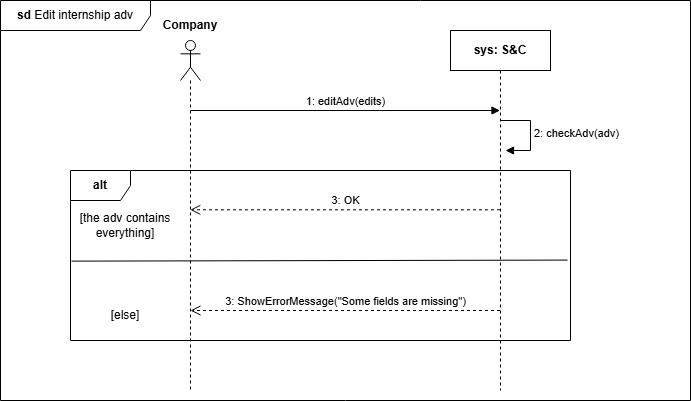

The diagram above was exported from draw.io. Its source (the exported page's mxGraphModel, read from the mxfile embedded in the PNG):
<mxGraphModel dx="1120" dy="426" grid="1" gridSize="10" guides="1" tooltips="1" connect="1" arrows="1" fold="1" page="1" pageScale="1" pageWidth="1169" pageHeight="827" math="0" shadow="0">
  <root>
    <mxCell id="nkaYfRzRNTGRqMaZncTI-0" />
    <mxCell id="nkaYfRzRNTGRqMaZncTI-1" parent="nkaYfRzRNTGRqMaZncTI-0" />
    <mxCell id="nkaYfRzRNTGRqMaZncTI-2" value="&lt;b&gt;sd&lt;/b&gt;&amp;nbsp;Edit internship adv" style="shape=umlFrame;whiteSpace=wrap;html=1;pointerEvents=0;width=150;height=30;" parent="nkaYfRzRNTGRqMaZncTI-1" vertex="1">
      <mxGeometry x="130" y="70" width="690" height="400" as="geometry" />
    </mxCell>
    <mxCell id="nkaYfRzRNTGRqMaZncTI-3" value="" style="shape=umlLifeline;perimeter=lifelinePerimeter;whiteSpace=wrap;html=1;container=1;dropTarget=0;collapsible=0;recursiveResize=0;outlineConnect=0;portConstraint=eastwest;newEdgeStyle={&quot;curved&quot;:0,&quot;rounded&quot;:0};participant=umlActor;" parent="nkaYfRzRNTGRqMaZncTI-1" vertex="1">
      <mxGeometry x="310" y="110" width="20" height="350" as="geometry" />
    </mxCell>
    <mxCell id="nkaYfRzRNTGRqMaZncTI-4" value="&lt;b&gt;Company&lt;/b&gt;" style="text;html=1;align=center;verticalAlign=middle;whiteSpace=wrap;rounded=0;" parent="nkaYfRzRNTGRqMaZncTI-1" vertex="1">
      <mxGeometry x="290" y="80" width="60" height="30" as="geometry" />
    </mxCell>
    <mxCell id="nkaYfRzRNTGRqMaZncTI-5" value="&lt;b&gt;sys: S&amp;amp;C&lt;/b&gt;" style="shape=umlLifeline;perimeter=lifelinePerimeter;whiteSpace=wrap;html=1;container=1;dropTarget=0;collapsible=0;recursiveResize=0;outlineConnect=0;portConstraint=eastwest;newEdgeStyle={&quot;curved&quot;:0,&quot;rounded&quot;:0};" parent="nkaYfRzRNTGRqMaZncTI-1" vertex="1">
      <mxGeometry x="580" y="100" width="100" height="360" as="geometry" />
    </mxCell>
    <mxCell id="nkaYfRzRNTGRqMaZncTI-6" value="1: editAdv(edits)" style="html=1;verticalAlign=bottom;endArrow=block;curved=0;rounded=0;" parent="nkaYfRzRNTGRqMaZncTI-1" target="nkaYfRzRNTGRqMaZncTI-5" edge="1">
      <mxGeometry width="80" relative="1" as="geometry">
        <mxPoint x="320" y="180" as="sourcePoint" />
        <mxPoint x="400" y="180" as="targetPoint" />
      </mxGeometry>
    </mxCell>
    <mxCell id="nkaYfRzRNTGRqMaZncTI-7" value="2: checkAdv(adv)" style="html=1;align=left;spacingLeft=2;endArrow=block;rounded=0;edgeStyle=orthogonalEdgeStyle;curved=0;rounded=0;" parent="nkaYfRzRNTGRqMaZncTI-1" edge="1">
      <mxGeometry relative="1" as="geometry">
        <mxPoint x="630" y="190" as="sourcePoint" />
        <Array as="points">
          <mxPoint x="660" y="220" />
        </Array>
        <mxPoint x="635" y="220" as="targetPoint" />
      </mxGeometry>
    </mxCell>
    <mxCell id="nkaYfRzRNTGRqMaZncTI-8" value="&lt;b&gt;alt&lt;/b&gt;" style="shape=umlFrame;whiteSpace=wrap;html=1;pointerEvents=0;" parent="nkaYfRzRNTGRqMaZncTI-1" vertex="1">
      <mxGeometry x="200" y="240" width="500" height="170" as="geometry" />
    </mxCell>
    <mxCell id="nkaYfRzRNTGRqMaZncTI-9" value="[the adv contains everything]" style="text;html=1;align=center;verticalAlign=middle;whiteSpace=wrap;rounded=0;" parent="nkaYfRzRNTGRqMaZncTI-1" vertex="1">
      <mxGeometry x="200" y="280" width="110" height="30" as="geometry" />
    </mxCell>
    <mxCell id="nkaYfRzRNTGRqMaZncTI-10" value="3: OK" style="html=1;verticalAlign=bottom;endArrow=open;dashed=1;endSize=8;curved=0;rounded=0;" parent="nkaYfRzRNTGRqMaZncTI-1" source="nkaYfRzRNTGRqMaZncTI-5" edge="1">
      <mxGeometry relative="1" as="geometry">
        <mxPoint x="560" y="280" as="sourcePoint" />
        <mxPoint x="319.81034482758605" y="279.31" as="targetPoint" />
      </mxGeometry>
    </mxCell>
    <mxCell id="nkaYfRzRNTGRqMaZncTI-11" value="" style="endArrow=none;html=1;rounded=0;exitX=0.002;exitY=0.577;exitDx=0;exitDy=0;exitPerimeter=0;entryX=0.994;entryY=0.527;entryDx=0;entryDy=0;entryPerimeter=0;" parent="nkaYfRzRNTGRqMaZncTI-1" target="nkaYfRzRNTGRqMaZncTI-8" edge="1">
      <mxGeometry width="50" height="50" relative="1" as="geometry">
        <mxPoint x="200.98999999999992" y="330.62999999999994" as="sourcePoint" />
        <mxPoint x="620" y="330" as="targetPoint" />
      </mxGeometry>
    </mxCell>
    <mxCell id="nkaYfRzRNTGRqMaZncTI-12" value="3: ShowErrorMessage(&quot;Some fields are missing&quot;)" style="html=1;verticalAlign=bottom;endArrow=open;dashed=1;endSize=8;curved=0;rounded=0;" parent="nkaYfRzRNTGRqMaZncTI-1" source="nkaYfRzRNTGRqMaZncTI-5" edge="1">
      <mxGeometry relative="1" as="geometry">
        <mxPoint x="560" y="380" as="sourcePoint" />
        <mxPoint x="320.00034482758605" y="380" as="targetPoint" />
      </mxGeometry>
    </mxCell>
    <mxCell id="nkaYfRzRNTGRqMaZncTI-13" value="[else]" style="text;html=1;align=center;verticalAlign=middle;whiteSpace=wrap;rounded=0;" parent="nkaYfRzRNTGRqMaZncTI-1" vertex="1">
      <mxGeometry x="200" y="370" width="110" height="30" as="geometry" />
    </mxCell>
  </root>
</mxGraphModel>